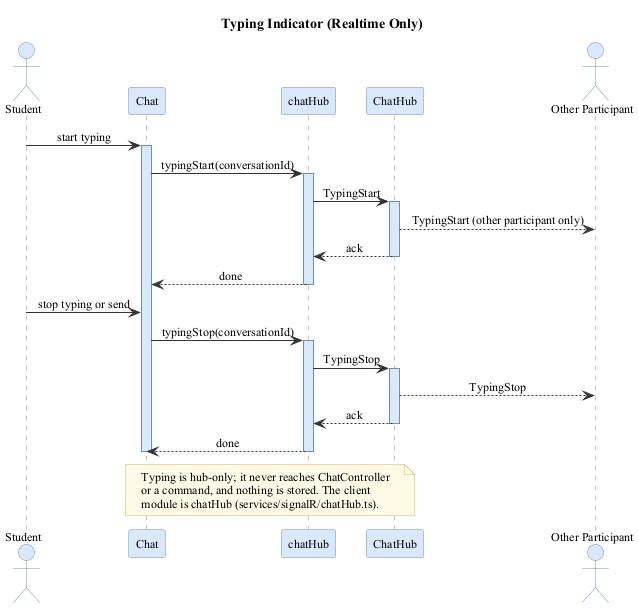

The diagram above was rendered by PlantUML. Its source (embedded in the PNG):
@startuml
skinparam backgroundColor white
skinparam shadowing false
skinparam defaultFontName "Times New Roman"
skinparam defaultFontSize 12
skinparam sequenceMessageAlign center
skinparam sequence {
  ArrowColor #333333
  LifeLineBorderColor #6C8EBF
  LifeLineBackgroundColor #DAE8FC
  ParticipantBorderColor #6C8EBF
  ParticipantBackgroundColor #DAE8FC
  ParticipantFontColor black
  ActorBorderColor #6C8EBF
  ActorBackgroundColor #DAE8FC
}
skinparam note {
  BackgroundColor #FFF9E6
  BorderColor #D6B656
}
title Typing Indicator (Realtime Only)
actor Student as ST
participant "Chat" as PAGE
participant "chatHub" as CLIENT
participant "ChatHub" as HUB
actor "Other Participant" as OTHER
ST -> PAGE ++ : start typing
PAGE -> CLIENT ++ : typingStart(conversationId)
CLIENT -> HUB ++ : TypingStart
HUB --> OTHER : TypingStart (other participant only)
HUB --> CLIENT -- : ack
CLIENT --> PAGE -- : done
ST -> PAGE : stop typing or send
PAGE -> CLIENT ++ : typingStop(conversationId)
CLIENT -> HUB ++ : TypingStop
HUB --> OTHER : TypingStop
HUB --> CLIENT -- : ack
CLIENT --> PAGE -- : done
deactivate PAGE
note over PAGE, HUB
  Typing is hub-only; it never reaches ChatController
  or a command, and nothing is stored. The client
  module is chatHub (services/signalR/chatHub.ts).
end note
@enduml